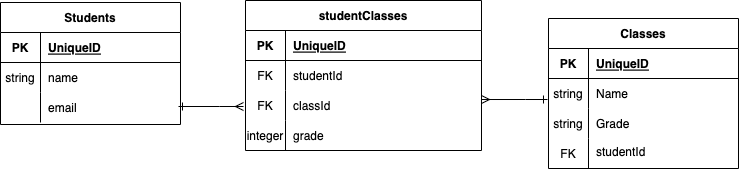

The diagram above was exported from draw.io. Its source (the exported page's mxGraphModel, read from the mxfile embedded in the PNG):
<mxGraphModel dx="982" dy="987" grid="0" gridSize="10" guides="1" tooltips="1" connect="1" arrows="1" fold="1" page="1" pageScale="1" pageWidth="850" pageHeight="1100" math="0" shadow="0">
  <root>
    <mxCell id="0" />
    <mxCell id="1" parent="0" />
    <mxCell id="0W3rv9n4Gn31YM_ArOKx-61" value="Students" style="shape=table;startSize=30;container=1;collapsible=1;childLayout=tableLayout;fixedRows=1;rowLines=0;fontStyle=1;align=center;resizeLast=1;points=[[0,0,0,0,0],[0,0.25,0,0,0],[0,0.5,0,0,0],[0,0.75,0,0,0],[0,1,0,0,0],[0.25,0,0,0,0],[0.25,1,0,0,0],[0.5,0,0,0,0],[0.5,1,0,0,0],[0.75,0,0,0,0],[0.75,1,0,0,0],[1,0,0,0,0],[1,0.25,0,0,0],[1,0.5,0,0,0],[1,0.75,0,0,0],[1,1,0,0,0]];" vertex="1" parent="1">
      <mxGeometry x="56" y="329" width="180" height="122" as="geometry" />
    </mxCell>
    <mxCell id="0W3rv9n4Gn31YM_ArOKx-62" value="" style="shape=tableRow;horizontal=0;startSize=0;swimlaneHead=0;swimlaneBody=0;fillColor=none;collapsible=0;dropTarget=0;points=[[0,0.5],[1,0.5]];portConstraint=eastwest;top=0;left=0;right=0;bottom=1;" vertex="1" parent="0W3rv9n4Gn31YM_ArOKx-61">
      <mxGeometry y="30" width="180" height="30" as="geometry" />
    </mxCell>
    <mxCell id="0W3rv9n4Gn31YM_ArOKx-63" value="PK" style="shape=partialRectangle;connectable=0;fillColor=none;top=0;left=0;bottom=0;right=0;fontStyle=1;overflow=hidden;" vertex="1" parent="0W3rv9n4Gn31YM_ArOKx-62">
      <mxGeometry width="40" height="30" as="geometry">
        <mxRectangle width="40" height="30" as="alternateBounds" />
      </mxGeometry>
    </mxCell>
    <mxCell id="0W3rv9n4Gn31YM_ArOKx-64" value="UniqueID" style="shape=partialRectangle;connectable=0;fillColor=none;top=0;left=0;bottom=0;right=0;align=left;spacingLeft=6;fontStyle=5;overflow=hidden;" vertex="1" parent="0W3rv9n4Gn31YM_ArOKx-62">
      <mxGeometry x="40" width="140" height="30" as="geometry">
        <mxRectangle width="140" height="30" as="alternateBounds" />
      </mxGeometry>
    </mxCell>
    <mxCell id="0W3rv9n4Gn31YM_ArOKx-65" value="" style="shape=tableRow;horizontal=0;startSize=0;swimlaneHead=0;swimlaneBody=0;fillColor=none;collapsible=0;dropTarget=0;points=[[0,0.5],[1,0.5]];portConstraint=eastwest;top=0;left=0;right=0;bottom=0;" vertex="1" parent="0W3rv9n4Gn31YM_ArOKx-61">
      <mxGeometry y="60" width="180" height="30" as="geometry" />
    </mxCell>
    <mxCell id="0W3rv9n4Gn31YM_ArOKx-66" value="string" style="shape=partialRectangle;connectable=0;fillColor=none;top=0;left=0;bottom=0;right=0;editable=1;overflow=hidden;" vertex="1" parent="0W3rv9n4Gn31YM_ArOKx-65">
      <mxGeometry width="40" height="30" as="geometry">
        <mxRectangle width="40" height="30" as="alternateBounds" />
      </mxGeometry>
    </mxCell>
    <mxCell id="0W3rv9n4Gn31YM_ArOKx-67" value="name" style="shape=partialRectangle;connectable=0;fillColor=none;top=0;left=0;bottom=0;right=0;align=left;spacingLeft=6;overflow=hidden;" vertex="1" parent="0W3rv9n4Gn31YM_ArOKx-65">
      <mxGeometry x="40" width="140" height="30" as="geometry">
        <mxRectangle width="140" height="30" as="alternateBounds" />
      </mxGeometry>
    </mxCell>
    <mxCell id="0W3rv9n4Gn31YM_ArOKx-68" value="" style="shape=tableRow;horizontal=0;startSize=0;swimlaneHead=0;swimlaneBody=0;fillColor=none;collapsible=0;dropTarget=0;points=[[0,0.5],[1,0.5]];portConstraint=eastwest;top=0;left=0;right=0;bottom=0;" vertex="1" parent="0W3rv9n4Gn31YM_ArOKx-61">
      <mxGeometry y="90" width="180" height="30" as="geometry" />
    </mxCell>
    <mxCell id="0W3rv9n4Gn31YM_ArOKx-69" value="" style="shape=partialRectangle;connectable=0;fillColor=none;top=0;left=0;bottom=0;right=0;editable=1;overflow=hidden;" vertex="1" parent="0W3rv9n4Gn31YM_ArOKx-68">
      <mxGeometry width="40" height="30" as="geometry">
        <mxRectangle width="40" height="30" as="alternateBounds" />
      </mxGeometry>
    </mxCell>
    <mxCell id="0W3rv9n4Gn31YM_ArOKx-70" value="email" style="shape=partialRectangle;connectable=0;fillColor=none;top=0;left=0;bottom=0;right=0;align=left;spacingLeft=6;overflow=hidden;" vertex="1" parent="0W3rv9n4Gn31YM_ArOKx-68">
      <mxGeometry x="40" width="140" height="30" as="geometry">
        <mxRectangle width="140" height="30" as="alternateBounds" />
      </mxGeometry>
    </mxCell>
    <mxCell id="0W3rv9n4Gn31YM_ArOKx-77" value="Classes" style="shape=table;startSize=30;container=1;collapsible=1;childLayout=tableLayout;fixedRows=1;rowLines=0;fontStyle=1;align=center;resizeLast=1;" vertex="1" parent="1">
      <mxGeometry x="604" y="345" width="190" height="150" as="geometry" />
    </mxCell>
    <mxCell id="0W3rv9n4Gn31YM_ArOKx-78" value="" style="shape=tableRow;horizontal=0;startSize=0;swimlaneHead=0;swimlaneBody=0;fillColor=none;collapsible=0;dropTarget=0;points=[[0,0.5],[1,0.5]];portConstraint=eastwest;top=0;left=0;right=0;bottom=1;" vertex="1" parent="0W3rv9n4Gn31YM_ArOKx-77">
      <mxGeometry y="30" width="190" height="30" as="geometry" />
    </mxCell>
    <mxCell id="0W3rv9n4Gn31YM_ArOKx-79" value="PK" style="shape=partialRectangle;connectable=0;fillColor=none;top=0;left=0;bottom=0;right=0;fontStyle=1;overflow=hidden;" vertex="1" parent="0W3rv9n4Gn31YM_ArOKx-78">
      <mxGeometry width="40" height="30" as="geometry">
        <mxRectangle width="40" height="30" as="alternateBounds" />
      </mxGeometry>
    </mxCell>
    <mxCell id="0W3rv9n4Gn31YM_ArOKx-80" value="UniqueID" style="shape=partialRectangle;connectable=0;fillColor=none;top=0;left=0;bottom=0;right=0;align=left;spacingLeft=6;fontStyle=5;overflow=hidden;" vertex="1" parent="0W3rv9n4Gn31YM_ArOKx-78">
      <mxGeometry x="40" width="150" height="30" as="geometry">
        <mxRectangle width="150" height="30" as="alternateBounds" />
      </mxGeometry>
    </mxCell>
    <mxCell id="0W3rv9n4Gn31YM_ArOKx-81" value="" style="shape=tableRow;horizontal=0;startSize=0;swimlaneHead=0;swimlaneBody=0;fillColor=none;collapsible=0;dropTarget=0;points=[[0,0.5],[1,0.5]];portConstraint=eastwest;top=0;left=0;right=0;bottom=0;" vertex="1" parent="0W3rv9n4Gn31YM_ArOKx-77">
      <mxGeometry y="60" width="190" height="30" as="geometry" />
    </mxCell>
    <mxCell id="0W3rv9n4Gn31YM_ArOKx-82" value="string" style="shape=partialRectangle;connectable=0;fillColor=none;top=0;left=0;bottom=0;right=0;editable=1;overflow=hidden;" vertex="1" parent="0W3rv9n4Gn31YM_ArOKx-81">
      <mxGeometry width="40" height="30" as="geometry">
        <mxRectangle width="40" height="30" as="alternateBounds" />
      </mxGeometry>
    </mxCell>
    <mxCell id="0W3rv9n4Gn31YM_ArOKx-83" value="Name" style="shape=partialRectangle;connectable=0;fillColor=none;top=0;left=0;bottom=0;right=0;align=left;spacingLeft=6;overflow=hidden;" vertex="1" parent="0W3rv9n4Gn31YM_ArOKx-81">
      <mxGeometry x="40" width="150" height="30" as="geometry">
        <mxRectangle width="150" height="30" as="alternateBounds" />
      </mxGeometry>
    </mxCell>
    <mxCell id="0W3rv9n4Gn31YM_ArOKx-84" value="" style="shape=tableRow;horizontal=0;startSize=0;swimlaneHead=0;swimlaneBody=0;fillColor=none;collapsible=0;dropTarget=0;points=[[0,0.5],[1,0.5]];portConstraint=eastwest;top=0;left=0;right=0;bottom=0;" vertex="1" parent="0W3rv9n4Gn31YM_ArOKx-77">
      <mxGeometry y="90" width="190" height="30" as="geometry" />
    </mxCell>
    <mxCell id="0W3rv9n4Gn31YM_ArOKx-85" value="string" style="shape=partialRectangle;connectable=0;fillColor=none;top=0;left=0;bottom=0;right=0;editable=1;overflow=hidden;" vertex="1" parent="0W3rv9n4Gn31YM_ArOKx-84">
      <mxGeometry width="40" height="30" as="geometry">
        <mxRectangle width="40" height="30" as="alternateBounds" />
      </mxGeometry>
    </mxCell>
    <mxCell id="0W3rv9n4Gn31YM_ArOKx-86" value="Grade" style="shape=partialRectangle;connectable=0;fillColor=none;top=0;left=0;bottom=0;right=0;align=left;spacingLeft=6;overflow=hidden;" vertex="1" parent="0W3rv9n4Gn31YM_ArOKx-84">
      <mxGeometry x="40" width="150" height="30" as="geometry">
        <mxRectangle width="150" height="30" as="alternateBounds" />
      </mxGeometry>
    </mxCell>
    <mxCell id="0W3rv9n4Gn31YM_ArOKx-87" value="" style="shape=tableRow;horizontal=0;startSize=0;swimlaneHead=0;swimlaneBody=0;fillColor=none;collapsible=0;dropTarget=0;points=[[0,0.5],[1,0.5]];portConstraint=eastwest;top=0;left=0;right=0;bottom=0;" vertex="1" parent="0W3rv9n4Gn31YM_ArOKx-77">
      <mxGeometry y="120" width="190" height="30" as="geometry" />
    </mxCell>
    <mxCell id="0W3rv9n4Gn31YM_ArOKx-88" value="FK" style="shape=partialRectangle;connectable=0;fillColor=none;top=0;left=0;bottom=0;right=0;editable=1;overflow=hidden;" vertex="1" parent="0W3rv9n4Gn31YM_ArOKx-87">
      <mxGeometry width="40" height="30" as="geometry">
        <mxRectangle width="40" height="30" as="alternateBounds" />
      </mxGeometry>
    </mxCell>
    <mxCell id="0W3rv9n4Gn31YM_ArOKx-89" value="" style="shape=partialRectangle;connectable=0;fillColor=none;top=0;left=0;bottom=0;right=0;align=left;spacingLeft=6;overflow=hidden;" vertex="1" parent="0W3rv9n4Gn31YM_ArOKx-87">
      <mxGeometry x="40" width="150" height="30" as="geometry">
        <mxRectangle width="150" height="30" as="alternateBounds" />
      </mxGeometry>
    </mxCell>
    <mxCell id="0W3rv9n4Gn31YM_ArOKx-90" value="studentClasses" style="shape=table;startSize=30;container=1;collapsible=1;childLayout=tableLayout;fixedRows=1;rowLines=0;fontStyle=1;align=center;resizeLast=1;resizeHeight=1;" vertex="1" parent="1">
      <mxGeometry x="301" y="327" width="236" height="150" as="geometry" />
    </mxCell>
    <mxCell id="0W3rv9n4Gn31YM_ArOKx-91" value="" style="shape=tableRow;horizontal=0;startSize=0;swimlaneHead=0;swimlaneBody=0;fillColor=none;collapsible=0;dropTarget=0;points=[[0,0.5],[1,0.5]];portConstraint=eastwest;top=0;left=0;right=0;bottom=1;" vertex="1" parent="0W3rv9n4Gn31YM_ArOKx-90">
      <mxGeometry y="30" width="236" height="30" as="geometry" />
    </mxCell>
    <mxCell id="0W3rv9n4Gn31YM_ArOKx-92" value="PK" style="shape=partialRectangle;connectable=0;fillColor=none;top=0;left=0;bottom=0;right=0;fontStyle=1;overflow=hidden;" vertex="1" parent="0W3rv9n4Gn31YM_ArOKx-91">
      <mxGeometry width="40" height="30" as="geometry">
        <mxRectangle width="40" height="30" as="alternateBounds" />
      </mxGeometry>
    </mxCell>
    <mxCell id="0W3rv9n4Gn31YM_ArOKx-93" value="UniqueID" style="shape=partialRectangle;connectable=0;fillColor=none;top=0;left=0;bottom=0;right=0;align=left;spacingLeft=6;fontStyle=5;overflow=hidden;" vertex="1" parent="0W3rv9n4Gn31YM_ArOKx-91">
      <mxGeometry x="40" width="196" height="30" as="geometry">
        <mxRectangle width="196" height="30" as="alternateBounds" />
      </mxGeometry>
    </mxCell>
    <mxCell id="0W3rv9n4Gn31YM_ArOKx-94" value="" style="shape=tableRow;horizontal=0;startSize=0;swimlaneHead=0;swimlaneBody=0;fillColor=none;collapsible=0;dropTarget=0;points=[[0,0.5],[1,0.5]];portConstraint=eastwest;top=0;left=0;right=0;bottom=0;" vertex="1" parent="0W3rv9n4Gn31YM_ArOKx-90">
      <mxGeometry y="60" width="236" height="30" as="geometry" />
    </mxCell>
    <mxCell id="0W3rv9n4Gn31YM_ArOKx-95" value="FK" style="shape=partialRectangle;connectable=0;fillColor=none;top=0;left=0;bottom=0;right=0;editable=1;overflow=hidden;" vertex="1" parent="0W3rv9n4Gn31YM_ArOKx-94">
      <mxGeometry width="40" height="30" as="geometry">
        <mxRectangle width="40" height="30" as="alternateBounds" />
      </mxGeometry>
    </mxCell>
    <mxCell id="0W3rv9n4Gn31YM_ArOKx-96" value="studentId" style="shape=partialRectangle;connectable=0;fillColor=none;top=0;left=0;bottom=0;right=0;align=left;spacingLeft=6;overflow=hidden;" vertex="1" parent="0W3rv9n4Gn31YM_ArOKx-94">
      <mxGeometry x="40" width="196" height="30" as="geometry">
        <mxRectangle width="196" height="30" as="alternateBounds" />
      </mxGeometry>
    </mxCell>
    <mxCell id="0W3rv9n4Gn31YM_ArOKx-97" value="" style="shape=tableRow;horizontal=0;startSize=0;swimlaneHead=0;swimlaneBody=0;fillColor=none;collapsible=0;dropTarget=0;points=[[0,0.5],[1,0.5]];portConstraint=eastwest;top=0;left=0;right=0;bottom=0;" vertex="1" parent="0W3rv9n4Gn31YM_ArOKx-90">
      <mxGeometry y="90" width="236" height="30" as="geometry" />
    </mxCell>
    <mxCell id="0W3rv9n4Gn31YM_ArOKx-98" value="FK" style="shape=partialRectangle;connectable=0;fillColor=none;top=0;left=0;bottom=0;right=0;editable=1;overflow=hidden;" vertex="1" parent="0W3rv9n4Gn31YM_ArOKx-97">
      <mxGeometry width="40" height="30" as="geometry">
        <mxRectangle width="40" height="30" as="alternateBounds" />
      </mxGeometry>
    </mxCell>
    <mxCell id="0W3rv9n4Gn31YM_ArOKx-99" value="classId" style="shape=partialRectangle;connectable=0;fillColor=none;top=0;left=0;bottom=0;right=0;align=left;spacingLeft=6;overflow=hidden;" vertex="1" parent="0W3rv9n4Gn31YM_ArOKx-97">
      <mxGeometry x="40" width="196" height="30" as="geometry">
        <mxRectangle width="196" height="30" as="alternateBounds" />
      </mxGeometry>
    </mxCell>
    <mxCell id="0W3rv9n4Gn31YM_ArOKx-131" value="" style="shape=tableRow;horizontal=0;startSize=0;swimlaneHead=0;swimlaneBody=0;fillColor=none;collapsible=0;dropTarget=0;points=[[0,0.5],[1,0.5]];portConstraint=eastwest;top=0;left=0;right=0;bottom=0;" vertex="1" parent="0W3rv9n4Gn31YM_ArOKx-90">
      <mxGeometry y="120" width="236" height="30" as="geometry" />
    </mxCell>
    <mxCell id="0W3rv9n4Gn31YM_ArOKx-132" value="integer" style="shape=partialRectangle;connectable=0;fillColor=none;top=0;left=0;bottom=0;right=0;fontStyle=0;overflow=hidden;" vertex="1" parent="0W3rv9n4Gn31YM_ArOKx-131">
      <mxGeometry width="40" height="30" as="geometry">
        <mxRectangle width="40" height="30" as="alternateBounds" />
      </mxGeometry>
    </mxCell>
    <mxCell id="0W3rv9n4Gn31YM_ArOKx-133" value="grade" style="shape=partialRectangle;connectable=0;fillColor=none;top=0;left=0;bottom=0;right=0;align=left;spacingLeft=6;fontStyle=0;overflow=hidden;" vertex="1" parent="0W3rv9n4Gn31YM_ArOKx-131">
      <mxGeometry x="40" width="196" height="30" as="geometry">
        <mxRectangle width="196" height="30" as="alternateBounds" />
      </mxGeometry>
    </mxCell>
    <mxCell id="0W3rv9n4Gn31YM_ArOKx-106" style="edgeStyle=orthogonalEdgeStyle;rounded=0;orthogonalLoop=1;jettySize=auto;html=1;startArrow=ERone;startFill=0;endArrow=ERmany;endFill=0;" edge="1" parent="1">
      <mxGeometry relative="1" as="geometry">
        <mxPoint x="234" y="433" as="sourcePoint" />
        <mxPoint x="299" y="433" as="targetPoint" />
        <Array as="points">
          <mxPoint x="275" y="433" />
          <mxPoint x="275" y="433" />
        </Array>
      </mxGeometry>
    </mxCell>
    <mxCell id="0W3rv9n4Gn31YM_ArOKx-107" style="edgeStyle=orthogonalEdgeStyle;rounded=0;orthogonalLoop=1;jettySize=auto;html=1;entryX=1.016;entryY=0.067;entryDx=0;entryDy=0;entryPerimeter=0;startArrow=ERone;startFill=0;endArrow=ERmany;endFill=0;" edge="1" parent="1">
      <mxGeometry relative="1" as="geometry">
        <mxPoint x="603" y="426" as="sourcePoint" />
        <mxPoint x="537" y="426.01" as="targetPoint" />
        <Array as="points">
          <mxPoint x="580.96" y="426" />
          <mxPoint x="580.96" y="426" />
        </Array>
      </mxGeometry>
    </mxCell>
    <mxCell id="0W3rv9n4Gn31YM_ArOKx-111" value="studentId" style="shape=partialRectangle;connectable=0;fillColor=none;top=0;left=0;bottom=0;right=0;align=left;spacingLeft=6;overflow=hidden;" vertex="1" parent="1">
      <mxGeometry x="644" y="463" width="150" height="30" as="geometry">
        <mxRectangle width="150" height="30" as="alternateBounds" />
      </mxGeometry>
    </mxCell>
  </root>
</mxGraphModel>